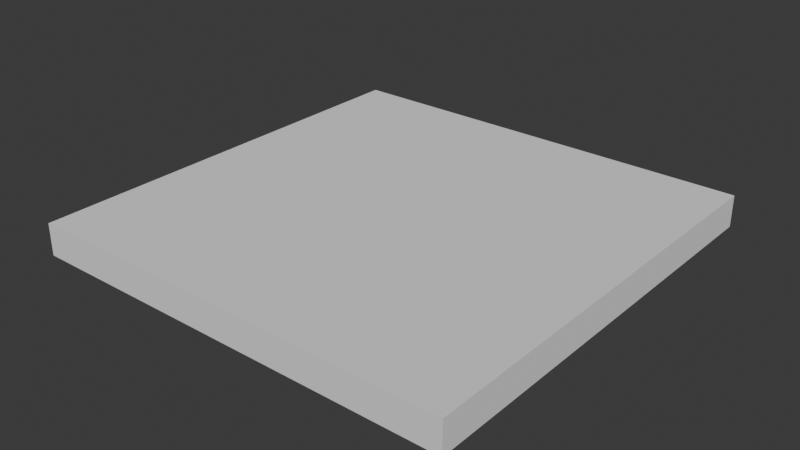 # Source: TileExample.blend  (saved by Blender 4.3.34; exported with 4.5.12 LTS)
import bpy
from mathutils import Matrix  # noqa: F401  (used for matrix-valued properties, if any)

bpy.ops.wm.read_factory_settings(use_empty=True)
scene = bpy.context.scene
scene.name = 'Scene'

# ---- collections
col_collection = bpy.data.collections.new('Collection'); scene.collection.children.link(col_collection)

# ---- world
world_world = bpy.data.worlds.new('World'); scene.world = world_world
world_world.use_nodes = True; world_world.node_tree.nodes.clear()
_N = world_world.node_tree.nodes; _L = world_world.node_tree.links
n0 = _N.new('ShaderNodeOutputWorld'); n0.name = 'World Output'; n0.location = (300, 300)
n1 = _N.new('ShaderNodeBackground'); n1.name = 'Background'; n1.location = (10, 300)
n1.inputs[0].default_value = (0.05088, 0.05088, 0.05088, 1.0)
_L.new(n1.outputs[0], n0.inputs[0])
n0.is_active_output = True
world_world.color = (0.05088, 0.05088, 0.05088)
world_world.sun_shadow_jitter_overblur = 0.0

# ---- meshes
me_cube_001 = bpy.data.meshes.new('Cube.001')
me_cube_001.from_pydata([(-1.0, -1.0, -1.0), (-1.0, -1.0, 1.0), (-1.0, 1.0, -1.0), (-1.0, 1.0, 1.0), (1.0, -1.0, -1.0), (1.0, -1.0, 1.0), (1.0, 1.0, -1.0), (1.0, 1.0, 1.0)], [], [(0, 1, 3, 2), (2, 3, 7, 6), (6, 7, 5, 4), (4, 5, 1, 0), (2, 6, 4, 0), (7, 3, 1, 5)])
_uv = me_cube_001.uv_layers.new(name='UVMap')
_uv.uv.foreach_set('vector', [0.375, 0.0, 0.625, 0.0, 0.625, 0.25, 0.375, 0.25, 0.375, 0.25, 0.625, 0.25, 0.625, 0.5, 0.375, 0.5, 0.375, 0.5, 0.625, 0.5, 0.625, 0.75, 0.375, 0.75, 0.375, 0.75, 0.625, 0.75, 0.625, 1.0, 0.375, 1.0, 0.125, 0.5, 0.375, 0.5, 0.375, 0.75, 0.125, 0.75, 0.625, 0.5, 0.875, 0.5, 0.875, 0.75, 0.625, 0.75])
me_cube_001.update()

# ---- objects
ob_cube = bpy.data.objects.new('Cube', me_cube_001)

# ---- transforms, parenting, visibility, modifiers, constraints
ob_cube.location = (0.0, 0.0, 0.0)
ob_cube.scale = (3.0, 3.0, 0.2201)

# ---- collection membership
col_collection.objects.link(ob_cube)

# ---- scene / render settings (as saved in the file)
scene.frame_start = 1; scene.frame_end = 250; scene.frame_set(1)
scene.render.engine = 'BLENDER_EEVEE_NEXT'
bpy.context.view_layer.update()

# ---- added for rendering (the .blend has no active camera and no usable light): camera, sun
cam_auto = bpy.data.cameras.new('AutoCamera')
cam_auto.lens = 50.0
cam_auto.sensor_width = 36.0
cam_auto.clip_end = 1000.0
ob_auto_camera = bpy.data.objects.new('AutoCamera', cam_auto)
scene.collection.objects.link(ob_auto_camera)
ob_auto_camera.location = (7.86135, -9.43362, 6.28908)
ob_auto_camera.rotation_euler = (1.09748, -7.21219e-08, 0.694738)
scene.camera = ob_auto_camera
light_auto_sun = bpy.data.lights.new('AutoSun', 'SUN')
light_auto_sun.energy = 3.0
light_auto_sun.angle = 0.0523599
ob_auto_sun = bpy.data.objects.new('AutoSun', light_auto_sun)
scene.collection.objects.link(ob_auto_sun)
ob_auto_sun.rotation_euler = (0.872665, 0.174533, 0.523599)
bpy.context.view_layer.update()
